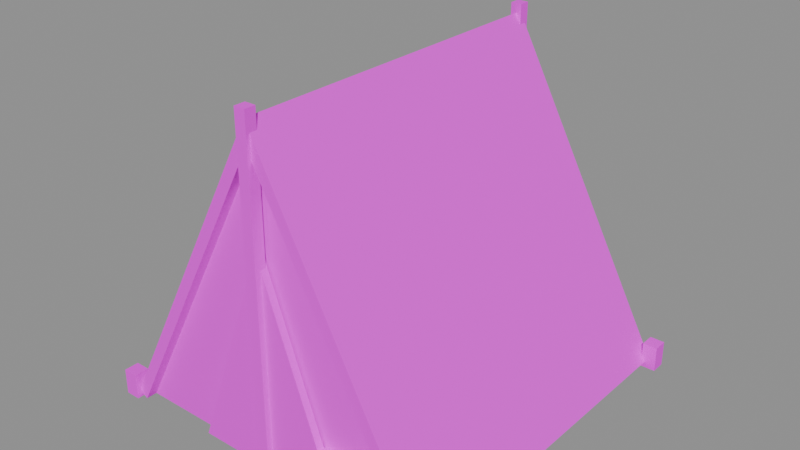 # Source: tent.blend  (saved by Blender 5.2.44; exported with 4.5.12 LTS)
import bpy
from mathutils import Matrix  # noqa: F401  (used for matrix-valued properties, if any)

bpy.ops.wm.read_factory_settings(use_empty=True)
scene = bpy.context.scene
scene.name = 'Scene'

# ---- images (referenced by path relative to the original .blend; pixels are not part of the script)
import os
ASSET_DIR = os.environ.get("B2B_ASSET_DIR", "")  # directory of the original .blend (textures are referenced by path, not embedded)
HERE = os.path.dirname(os.path.abspath(__file__))  # packed textures are extracted next to this script under _unpacked/

def load_image(name, relpath, width, height, colorspace="sRGB"):
    """Load a texture the original file referenced (path relative to the .blend, or extracted next to this script)."""
    p = next((c for c in (os.path.join(HERE, relpath), os.path.join(ASSET_DIR, relpath)) if relpath and os.path.exists(c)), "")
    if p:
        img = bpy.data.images.load(p, check_existing=True)
        img.name = name
    else:  # same state as the original file: an image datablock whose file is absent (Cycles renders it pink)
        img = bpy.data.images.new(name, width, height)
        img.source = "FILE"
        img.filepath = "//" + (relpath or name)
    img.colorspace_settings.name = colorspace
    return img
img_canvas_tan = load_image('canvas_tan', 'textures/canvas_tan.png', 1024, 1024, 'sRGB')
img_canvas_shadow = load_image('canvas_shadow', 'textures/canvas_shadow.png', 1024, 1024, 'sRGB')
img_timber_dark = load_image('timber_dark', 'textures/timber_dark.png', 1024, 1024, 'sRGB')
img_wood_planks = load_image('wood_planks', 'textures/wood_planks.png', 1024, 1024, 'sRGB')
img_wood_light = load_image('wood_light', 'textures/wood_light.png', 1024, 1024, 'sRGB')

# ---- materials (node trees are filled in below, after node groups)
mat_canvas_tan = bpy.data.materials.new('canvas_tan')
mat_canvas_shadow = bpy.data.materials.new('canvas_shadow')
mat_timber_dark = bpy.data.materials.new('timber_dark')
mat_wood_planks = bpy.data.materials.new('wood_planks')
mat_wood_light = bpy.data.materials.new('wood_light')

# ---- material node trees
mat_canvas_tan.use_nodes = True; mat_canvas_tan.node_tree.nodes.clear()
_N = mat_canvas_tan.node_tree.nodes; _L = mat_canvas_tan.node_tree.links
n0 = _N.new('ShaderNodeBsdfPrincipled'); n0.name = 'Principled BSDF'; n0.location = (-200, 100)
n0.inputs[2].default_value = 0.9
n0.inputs[10].default_value = 0.005
n1 = _N.new('ShaderNodeOutputMaterial'); n1.name = 'Material Output'; n1.location = (200, 100)
n2 = _N.new('ShaderNodeTexImage'); n2.name = 'Image Texture'; n2.location = (0, 0)
n2.image = img_canvas_tan
n2.interpolation = 'Closest'
_L.new(n0.outputs[0], n1.inputs[0])
_L.new(n2.outputs[0], n0.inputs[0])
n1.is_active_output = True
mat_canvas_shadow.use_nodes = True; mat_canvas_shadow.node_tree.nodes.clear()
_N = mat_canvas_shadow.node_tree.nodes; _L = mat_canvas_shadow.node_tree.links
n0 = _N.new('ShaderNodeBsdfPrincipled'); n0.name = 'Principled BSDF'; n0.location = (-200, 100)
n0.inputs[2].default_value = 1.0
n0.inputs[10].default_value = 0.005
n1 = _N.new('ShaderNodeOutputMaterial'); n1.name = 'Material Output'; n1.location = (200, 100)
n2 = _N.new('ShaderNodeTexImage'); n2.name = 'Image Texture'; n2.location = (0, 0)
n2.image = img_canvas_shadow
n2.interpolation = 'Closest'
_L.new(n0.outputs[0], n1.inputs[0])
_L.new(n2.outputs[0], n0.inputs[0])
n1.is_active_output = True
mat_timber_dark.use_nodes = True; mat_timber_dark.node_tree.nodes.clear()
_N = mat_timber_dark.node_tree.nodes; _L = mat_timber_dark.node_tree.links
n0 = _N.new('ShaderNodeBsdfPrincipled'); n0.name = 'Principled BSDF'; n0.location = (-200, 100)
n0.inputs[2].default_value = 0.9
n0.inputs[10].default_value = 0.005
n1 = _N.new('ShaderNodeOutputMaterial'); n1.name = 'Material Output'; n1.location = (200, 100)
n2 = _N.new('ShaderNodeTexImage'); n2.name = 'Image Texture'; n2.location = (0, 0)
n2.image = img_timber_dark
n2.interpolation = 'Closest'
_L.new(n0.outputs[0], n1.inputs[0])
_L.new(n2.outputs[0], n0.inputs[0])
n1.is_active_output = True
mat_wood_planks.use_nodes = True; mat_wood_planks.node_tree.nodes.clear()
_N = mat_wood_planks.node_tree.nodes; _L = mat_wood_planks.node_tree.links
n0 = _N.new('ShaderNodeBsdfPrincipled'); n0.name = 'Principled BSDF'; n0.location = (-200, 100)
n0.inputs[2].default_value = 0.9
n0.inputs[10].default_value = 0.005
n1 = _N.new('ShaderNodeOutputMaterial'); n1.name = 'Material Output'; n1.location = (200, 100)
n2 = _N.new('ShaderNodeTexImage'); n2.name = 'Image Texture'; n2.location = (0, 0)
n2.image = img_wood_planks
n2.interpolation = 'Closest'
_L.new(n0.outputs[0], n1.inputs[0])
_L.new(n2.outputs[0], n0.inputs[0])
n1.is_active_output = True
mat_wood_light.use_nodes = True; mat_wood_light.node_tree.nodes.clear()
_N = mat_wood_light.node_tree.nodes; _L = mat_wood_light.node_tree.links
n0 = _N.new('ShaderNodeBsdfPrincipled'); n0.name = 'Principled BSDF'; n0.location = (-200, 100)
n0.inputs[2].default_value = 0.9
n0.inputs[10].default_value = 0.005
n1 = _N.new('ShaderNodeOutputMaterial'); n1.name = 'Material Output'; n1.location = (200, 100)
n2 = _N.new('ShaderNodeTexImage'); n2.name = 'Image Texture'; n2.location = (0, 0)
n2.image = img_wood_light
n2.interpolation = 'Closest'
_L.new(n0.outputs[0], n1.inputs[0])
_L.new(n2.outputs[0], n0.inputs[0])
n1.is_active_output = True

# ---- meshes
me_tent = bpy.data.meshes.new('tent')
me_tent.from_pydata([(-7.248e-08, -0.96, 1.624), (7.248e-08, 0.96, 1.624), (0.875, 0.96, 0.0), (0.875, -0.96, 0.0), (-7.248e-08, -0.96, 1.75), (0.9278, -0.96, 0.02847), (0.9278, 0.96, 0.02847), (7.248e-08, 0.96, 1.75), (-7.248e-08, -0.96, 1.624), (-0.875, -0.96, 0.0), (-0.875, 0.96, 0.0), (7.248e-08, 0.96, 1.624), (-7.248e-08, -0.96, 1.75), (7.248e-08, 0.96, 1.75), (-0.9278, 0.96, 0.02847), (-0.9278, -0.96, 0.02847), (0.875, -0.9, 0.0), (-6.795e-08, -0.9, 1.624), (-0.875, -0.9, 0.0), (0.875, 0.9, 0.0), (-0.875, 0.9, 0.0), (6.795e-08, 0.9, 1.624), (-0.42, -0.95, 0.0), (0.42, -0.95, 0.0), (0.0, -0.95, 1.15), (0.0, -0.91, 1.15), (0.42, -0.91, 0.0), (-0.42, -0.91, 0.0), (-0.03, -0.98, 1.8), (0.03, -0.98, 1.8), (0.03, -0.92, 1.8), (-0.03, -0.92, 1.8), (-0.03, -0.98, 0.0), (0.03, -0.98, 0.0), (0.03, -0.92, 0.0), (-0.03, -0.92, 0.0), (-0.03, 0.92, 1.8), (0.03, 0.92, 1.8), (0.03, 0.98, 1.8), (-0.03, 0.98, 1.8), (-0.03, 0.92, 0.0), (0.03, 0.92, 0.0), (0.03, 0.98, 0.0), (-0.03, 0.98, 0.0), (-0.99, -0.99, 0.14), (-0.91, -0.99, 0.14), (-0.91, -0.91, 0.14), (-0.99, -0.91, 0.14), (-0.99, -0.99, 0.0), (-0.91, -0.99, 0.0), (-0.91, -0.91, 0.0), (-0.99, -0.91, 0.0), (0.91, -0.99, 0.14), (0.99, -0.99, 0.14), (0.99, -0.91, 0.14), (0.91, -0.91, 0.14), (0.91, -0.99, 0.0), (0.99, -0.99, 0.0), (0.99, -0.91, 0.0), (0.91, -0.91, 0.0), (-0.99, 0.91, 0.14), (-0.91, 0.91, 0.14), (-0.91, 0.99, 0.14), (-0.99, 0.99, 0.14), (-0.99, 0.91, 0.0), (-0.91, 0.91, 0.0), (-0.91, 0.99, 0.0), (-0.99, 0.99, 0.0), (0.91, 0.91, 0.14), (0.99, 0.91, 0.14), (0.99, 0.99, 0.14), (0.91, 0.99, 0.14), (0.91, 0.91, 0.0), (0.99, 0.91, 0.0), (0.99, 0.99, 0.0), (0.91, 0.99, 0.0), (0.32, -0.96, 0.26), (0.68, -0.96, 0.26), (0.68, -0.68, 0.26), (0.32, -0.68, 0.26), (0.32, -0.96, 0.0), (0.68, -0.96, 0.0), (0.68, -0.68, 0.0), (0.32, -0.68, 0.0)], [], [(0, 1, 2, 3), (4, 5, 6, 7), (3, 2, 6, 5), (0, 4, 7, 1), (0, 3, 5, 4), (1, 7, 6, 2), (8, 9, 10, 11), (12, 13, 14, 15), (9, 15, 14, 10), (8, 11, 13, 12), (8, 12, 15, 9), (11, 10, 14, 13), (16, 17, 18), (19, 20, 21), (16, 19, 21, 17), (18, 17, 21, 20), (22, 23, 24), (25, 26, 27), (23, 26, 25, 24), (24, 25, 27, 22), (28, 29, 30, 31), (32, 33, 29, 28), (33, 34, 30, 29), (34, 35, 31, 30), (35, 32, 28, 31), (36, 37, 38, 39), (40, 41, 37, 36), (41, 42, 38, 37), (42, 43, 39, 38), (43, 40, 36, 39), (44, 45, 46, 47), (48, 49, 45, 44), (49, 50, 46, 45), (50, 51, 47, 46), (51, 48, 44, 47), (52, 53, 54, 55), (56, 57, 53, 52), (57, 58, 54, 53), (58, 59, 55, 54), (59, 56, 52, 55), (60, 61, 62, 63), (64, 65, 61, 60), (65, 66, 62, 61), (66, 67, 63, 62), (67, 64, 60, 63), (68, 69, 70, 71), (72, 73, 69, 68), (73, 74, 70, 69), (74, 75, 71, 70), (75, 72, 68, 71), (76, 77, 78, 79), (80, 81, 77, 76), (81, 82, 78, 77), (82, 83, 79, 78), (83, 80, 76, 79)])
me_tent.polygons.foreach_set('material_index', [0, 0, 0, 0, 0, 0, 0, 0, 0, 0, 0, 0, 0, 0, 0, 0, 1, 1, 1, 1, 2, 2, 2, 2, 2, 2, 2, 2, 2, 2, 3, 3, 3, 3, 3, 3, 3, 3, 3, 3, 3, 3, 3, 3, 3, 3, 3, 3, 3, 3, 4, 3, 3, 3, 3])
_uv = me_tent.uv_layers.new(name='Float2')
_uv.uv.foreach_set('vector', [0.48, 0.7146, -0.48, 0.7146, -0.48, -0.2076, 0.48, -0.2076, -0.48, 0.7703, -0.48, -0.2076, 0.48, -0.2076, 0.48, 0.7703, -0.48, 0.3851, 0.48, 0.3851, 0.48, 0.4151, -0.48, 0.4151, 0.48, 0.8118, 0.48, 0.875, -0.48, 0.875, -0.48, 0.8118, -1.68e-08, 0.8118, 0.4375, -6.628e-09, 0.4639, 0.01423, -1.68e-08, 0.875, -1.68e-08, 0.8118, -1.68e-08, 0.875, -0.4639, 0.01423, -0.4375, 6.628e-09, -0.48, 0.7146, -0.48, -0.2076, 0.48, -0.2076, 0.48, 0.7146, 0.48, 0.7703, -0.48, 0.7703, -0.48, -0.2076, 0.48, -0.2076, 0.48, 0.3851, 0.48, 0.4151, -0.48, 0.4151, -0.48, 0.3851, -0.48, 0.8118, 0.48, 0.8118, 0.48, 0.875, -0.48, 0.875, -1.68e-08, 0.8118, -1.68e-08, 0.875, -0.4639, 0.01423, -0.4375, 6.628e-09, -1.68e-08, 0.8118, 0.4375, -6.628e-09, 0.4639, 0.01423, -1.68e-08, 0.875, 0.4375, 0.0, -3.32e-09, 0.8118, -0.4375, 0.0, -0.4375, 0.0, 0.4375, 0.0, -3.32e-09, 0.8118, -0.45, -0.2076, 0.45, -0.2076, 0.45, 0.7146, -0.45, 0.7146, 0.45, -0.2076, 0.45, 0.7146, -0.45, 0.7146, -0.45, -0.2076, -0.42, 0.0, 0.42, 0.0, 0.0, 1.15, 0.0, 1.15, -0.42, 0.0, 0.42, 0.0, -0.95, -0.1441, -0.91, -0.1441, -0.91, 1.08, -0.95, 1.08, 0.95, 1.08, 0.91, 1.08, 0.91, -0.1441, 0.95, -0.1441, -0.015, -0.49, 0.015, -0.49, 0.015, -0.46, -0.015, -0.46, -0.015, 0.0, 0.015, 0.0, 0.015, 0.9, -0.015, 0.9, -0.49, 0.0, -0.46, 0.0, -0.46, 0.9, -0.49, 0.9, -0.015, 0.0, 0.015, 0.0, 0.015, 0.9, -0.015, 0.9, 0.46, 0.0, 0.49, 0.0, 0.49, 0.9, 0.46, 0.9, -0.015, 0.46, 0.015, 0.46, 0.015, 0.49, -0.015, 0.49, -0.015, 0.0, 0.015, 0.0, 0.015, 0.9, -0.015, 0.9, 0.46, 0.0, 0.49, 0.0, 0.49, 0.9, 0.46, 0.9, -0.015, 0.0, 0.015, 0.0, 0.015, 0.9, -0.015, 0.9, -0.49, 0.0, -0.46, 0.0, -0.46, 0.9, -0.49, 0.9, -0.495, -0.495, -0.455, -0.495, -0.455, -0.455, -0.495, -0.455, -0.495, 0.0, -0.455, 0.0, -0.455, 0.07, -0.495, 0.07, -0.495, 0.0, -0.455, 0.0, -0.455, 0.07, -0.495, 0.07, 0.455, 0.0, 0.495, 0.0, 0.495, 0.07, 0.455, 0.07, 0.455, 0.0, 0.495, 0.0, 0.495, 0.07, 0.455, 0.07, 0.455, -0.495, 0.495, -0.495, 0.495, -0.455, 0.455, -0.455, 0.455, 0.0, 0.495, 0.0, 0.495, 0.07, 0.455, 0.07, -0.495, 0.0, -0.455, 0.0, -0.455, 0.07, -0.495, 0.07, -0.495, 0.0, -0.455, 0.0, -0.455, 0.07, -0.495, 0.07, 0.455, 0.0, 0.495, 0.0, 0.495, 0.07, 0.455, 0.07, -0.495, 0.455, -0.455, 0.455, -0.455, 0.495, -0.495, 0.495, -0.495, 0.0, -0.455, 0.0, -0.455, 0.07, -0.495, 0.07, 0.455, 0.0, 0.495, 0.0, 0.495, 0.07, 0.455, 0.07, 0.455, 0.0, 0.495, 0.0, 0.495, 0.07, 0.455, 0.07, -0.495, 0.0, -0.455, 0.0, -0.455, 0.07, -0.495, 0.07, 0.455, 0.455, 0.495, 0.455, 0.495, 0.495, 0.455, 0.495, 0.455, 0.0, 0.495, 0.0, 0.495, 0.07, 0.455, 0.07, 0.455, 0.0, 0.495, 0.0, 0.495, 0.07, 0.455, 0.07, -0.495, 0.0, -0.455, 0.0, -0.455, 0.07, -0.495, 0.07, -0.495, 0.0, -0.455, 0.0, -0.455, 0.07, -0.495, 0.07, 0.16, -0.48, 0.34, -0.48, 0.34, -0.34, 0.16, -0.34, 0.16, 0.0, 0.34, 0.0, 0.34, 0.13, 0.16, 0.13, -0.48, 0.0, -0.34, 0.0, -0.34, 0.13, -0.48, 0.13, -0.34, 0.0, -0.16, 0.0, -0.16, 0.13, -0.34, 0.13, 0.34, 0.0, 0.48, 0.0, 0.48, 0.13, 0.34, 0.13])
me_tent.materials.append(mat_canvas_tan)
me_tent.materials.append(mat_canvas_shadow)
me_tent.materials.append(mat_timber_dark)
me_tent.materials.append(mat_wood_planks)
me_tent.materials.append(mat_wood_light)
me_tent.update()

# ---- objects
ob_tent = bpy.data.objects.new('tent', me_tent)

# ---- transforms, parenting, visibility, modifiers, constraints
ob_tent.location = (0.0, 0.0, 0.0)

# ---- collection membership
scene.collection.objects.link(ob_tent)

# ---- scene / render settings (as saved in the file)
scene.frame_start = 1; scene.frame_end = 250; scene.frame_set(1)
scene.render.engine = 'BLENDER_EEVEE_NEXT'
scene.render.bake_bias = 0.0
scene.render.bake_samples = 0
scene.render.compositor_device = 'GPU'
scene.eevee.use_volume_custom_range = False
scene.eevee.fast_gi_thickness_near = 0.1
scene.eevee.fast_gi_thickness_far = 0.0
scene.eevee.ray_tracing_options.screen_trace_thickness = 0.1
bpy.context.view_layer.update()

# ---- added for rendering (the .blend has no active camera and no usable light): camera, sun + grey world if the file has none
cam_auto = bpy.data.cameras.new('AutoCamera')
cam_auto.lens = 50.0
cam_auto.sensor_width = 36.0
cam_auto.clip_end = 1000.0
ob_auto_camera = bpy.data.objects.new('AutoCamera', cam_auto)
scene.collection.objects.link(ob_auto_camera)
ob_auto_camera.location = (3.07987, -3.69585, 3.3639)
ob_auto_camera.rotation_euler = (1.09748, -7.21219e-08, 0.694738)
scene.camera = ob_auto_camera
light_auto_sun = bpy.data.lights.new('AutoSun', 'SUN')
light_auto_sun.energy = 3.0
light_auto_sun.angle = 0.0523599
ob_auto_sun = bpy.data.objects.new('AutoSun', light_auto_sun)
scene.collection.objects.link(ob_auto_sun)
ob_auto_sun.rotation_euler = (0.872665, 0.174533, 0.523599)
if scene.world is None:
    world_auto = bpy.data.worlds.new('AutoWorld')
    world_auto.color = (0.3, 0.3, 0.3)
    scene.world = world_auto
bpy.context.view_layer.update()
